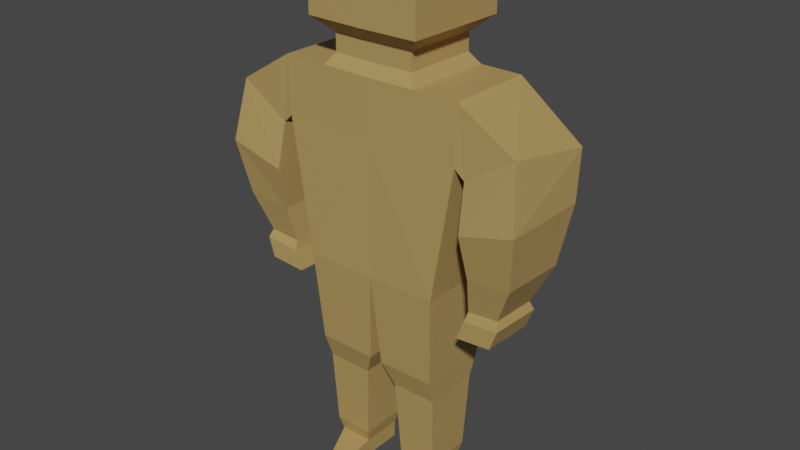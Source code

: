 # Source: character_base.blend  (saved by Blender 3.5.10; exported with 4.5.12 LTS)
import bpy
from mathutils import Matrix  # noqa: F401  (used for matrix-valued properties, if any)

bpy.ops.wm.read_factory_settings(use_empty=True)
scene = bpy.context.scene
scene.name = 'Scene'

# ---- collections
col_collection = bpy.data.collections.new('Collection'); scene.collection.children.link(col_collection)

# ---- materials (node trees are filled in below, after node groups)
mat_material_001 = bpy.data.materials.new('Material.001')
mat_material_001.use_transparent_shadow = False

# ---- material node trees
mat_material_001.use_nodes = True; mat_material_001.node_tree.nodes.clear()
_N = mat_material_001.node_tree.nodes; _L = mat_material_001.node_tree.links
n0 = _N.new('ShaderNodeBsdfPrincipled'); n0.name = 'Principled BSDF'; n0.location = (10, 300)
n0.distribution = 'GGX'
n0.subsurface_method = 'RANDOM_WALK_SKIN'
n0.inputs[0].default_value = (0.448, 0.291, 0.1032, 1.0)
n0.inputs[3].default_value = 1.45
n0.inputs[27].default_value = (0.0, 0.0, 0.0, 1.0)
n0.inputs[28].default_value = 1.0
n1 = _N.new('ShaderNodeOutputMaterial'); n1.name = 'Material Output'; n1.location = (300, 300)
_L.new(n0.outputs[0], n1.inputs[0])
n1.is_active_output = True

# ---- world
world_world = bpy.data.worlds.new('World'); scene.world = world_world
world_world.use_nodes = True; world_world.node_tree.nodes.clear()
_N = world_world.node_tree.nodes; _L = world_world.node_tree.links
n0 = _N.new('ShaderNodeOutputWorld'); n0.name = 'World Output'; n0.location = (300, 300)
n1 = _N.new('ShaderNodeBackground'); n1.name = 'Background'; n1.location = (10, 300)
n1.inputs[0].default_value = (0.05088, 0.05088, 0.05088, 1.0)
_L.new(n1.outputs[0], n0.inputs[0])
n0.is_active_output = True
world_world.color = (0.05088, 0.05088, 0.05088)
world_world.use_sun_shadow = False
world_world.sun_shadow_jitter_overblur = 0.0

# ---- meshes
me_cube_002 = bpy.data.meshes.new('Cube.002')
me_cube_002.from_pydata([(0.0, 0.2323, 0.202), (0.0, -0.2323, 0.202), (0.4808, -0.2301, 0.204), (0.4758, 0.2343, 0.1909), (0.3671, -0.2368, -0.4936), (0.489, -0.2299, 0.5045), (0.3629, 0.2278, -0.499), (0.4878, 0.2347, 0.4972), (0.0, 0.2323, -0.5), (0.0, 0.2323, 0.5), (0.0, -0.2323, -0.5), (0.0, -0.2323, 0.5), (0.7855, -0.2246, 0.3192), (0.532, -0.2263, 0.1576), (0.821, 0.2328, 0.2457), (0.5606, 0.2316, 0.084), (0.832, -0.2822, 0.00171), (0.5428, -0.2746, -0.08022), (0.8376, 0.1824, -0.0006234), (0.5419, 0.19, -0.08065), (0.7888, -0.2281, -0.2909), (0.5599, -0.2217, -0.3122), (0.7946, 0.1271, -0.3033), (0.561, 0.1336, -0.3223), (0.7008, -0.1811, -0.4901), (0.5394, -0.1765, -0.5051), (0.7048, 0.06936, -0.4988), (0.5401, 0.07398, -0.5122), (0.7168, -0.202, -0.5331), (0.5307, -0.1968, -0.5505), (0.7215, 0.08671, -0.5432), (0.5316, 0.09203, -0.5586), (0.6794, -0.2053, -0.6356), (0.4933, -0.2001, -0.6529), (0.6841, 0.08338, -0.6457), (0.4942, 0.08871, -0.6611), (0.2588, -0.231, 0.5024), (0.2704, 0.2336, 0.4984), (0.2158, -0.1947, 0.5608), (-0.002662, -0.1958, 0.5588), (-0.002662, 0.1965, 0.5588), (0.2256, 0.1976, 0.5575), (0.2156, -0.1943, 0.6535), (-0.002808, -0.1954, 0.6515), (-0.002808, 0.1969, 0.6515), (0.2254, 0.198, 0.6502), (0.2998, -0.2736, 0.7321), (-0.007622, -0.2751, 0.7293), (-0.007622, 0.2769, 0.7293), (0.3136, 0.2784, 0.7274), (0.2994, -0.2725, 0.9994), (-0.008044, -0.274, 0.9965), (-0.008044, 0.278, 0.9965), (0.3132, 0.2796, 0.9947), (-0.008056, 0.2429, 1.076), (-0.008056, -0.238, 1.076), (0.2598, -0.2367, 1.079), (0.2718, 0.2443, 1.075), (0.3414, -0.2006, -0.9793), (0.3379, 0.1868, -0.9838), (0.03525, -0.1969, -0.9847), (0.03525, 0.1906, -0.9847), (0.09013, -0.1571, -1.114), (0.3316, -0.16, -1.11), (0.3288, 0.1455, -1.114), (0.09013, 0.1485, -1.114), (0.1126, -0.1364, -1.525), (0.3173, -0.1389, -1.521), (0.3149, 0.1201, -1.524), (0.1126, 0.1226, -1.525), (0.1296, -0.1163, -1.597), (0.3015, -0.1184, -1.594), (0.2996, 0.09919, -1.596), (0.1296, 0.1013, -1.597), (0.1306, -0.1168, -1.692), (0.3025, -0.1189, -1.689), (0.3005, 0.09863, -1.692), (0.1306, 0.1007, -1.692), (0.1208, -0.2985, -1.614), (0.2244, -0.2997, -1.612), (0.1214, -0.2988, -1.672), (0.225, -0.3001, -1.67)], [], [(0, 9, 37, 7, 3), (5, 2, 13, 12), (8, 0, 3, 6), (10, 8, 61, 60), (6, 3, 2, 4), (7, 37, 36, 5), (2, 5, 36, 11, 1), (4, 2, 1, 10), (15, 14, 18, 19), (3, 7, 14, 15), (2, 3, 15, 13), (7, 5, 12, 14), (16, 17, 21, 20), (12, 13, 17, 16), (13, 15, 19, 17), (14, 12, 16, 18), (21, 23, 27, 25), (17, 19, 23, 21), (18, 16, 20, 22), (19, 18, 22, 23), (27, 26, 30, 31), (22, 20, 24, 26), (23, 22, 26, 27), (20, 21, 25, 24), (29, 31, 35, 33), (24, 25, 29, 28), (25, 27, 31, 29), (26, 24, 28, 30), (35, 34, 32, 33), (30, 28, 32, 34), (31, 30, 34, 35), (28, 29, 33, 32), (47, 46, 50, 51), (11, 36, 38, 39), (36, 37, 41, 38), (42, 45, 49, 46), (37, 9, 40, 41), (41, 40, 44, 45), (39, 38, 42, 43), (38, 41, 45, 42), (49, 48, 52, 53), (6, 4, 58, 59), (43, 42, 46, 47), (45, 44, 48, 49), (46, 49, 53, 50), (58, 60, 62, 63), (56, 57, 54, 55), (53, 52, 54, 57), (51, 50, 56, 55), (50, 53, 57, 56), (8, 6, 59, 61), (4, 10, 60, 58), (65, 64, 68, 69), (61, 59, 64, 65), (59, 58, 63, 64), (60, 61, 65, 62), (66, 69, 73, 70), (63, 62, 66, 67), (62, 65, 69, 66), (64, 63, 67, 68), (73, 72, 76, 77), (68, 67, 71, 72), (69, 68, 72, 73), (67, 66, 70, 71), (77, 76, 75, 74), (74, 75, 81, 80), (70, 73, 77, 74), (72, 71, 75, 76), (79, 78, 80, 81), (75, 71, 79, 81), (71, 70, 78, 79), (70, 74, 80, 78)])
_uv = me_cube_002.uv_layers.new(name='UVMap')
_uv.uv.foreach_set('vector', [0.5505, 0.375, 0.625, 0.375, 0.625, 0.4443, 0.625, 0.5, 0.5505, 0.5, 0.625, 0.75, 0.5505, 0.75, 0.5505, 0.75, 0.625, 0.75, 0.375, 0.375, 0.5505, 0.375, 0.5505, 0.5, 0.375, 0.5, 0.0, 0.0, 0.0, 0.0, 0.0, 0.0, 0.0, 0.0, 0.375, 0.5, 0.5505, 0.5, 0.5505, 0.75, 0.375, 0.75, 0.625, 0.5, 0.6807, 0.5, 0.6839, 0.75, 0.625, 0.75, 0.5505, 0.75, 0.625, 0.75, 0.625, 0.8089, 0.625, 0.875, 0.5505, 0.875, 0.375, 0.75, 0.5505, 0.75, 0.5505, 0.875, 0.375, 0.875, 0.5505, 0.5, 0.625, 0.5, 0.625, 0.5, 0.5505, 0.5, 0.5505, 0.5, 0.625, 0.5, 0.625, 0.5, 0.5505, 0.5, 0.5505, 0.75, 0.5505, 0.5, 0.5505, 0.5, 0.5505, 0.75, 0.625, 0.5, 0.625, 0.75, 0.625, 0.75, 0.625, 0.5, 0.625, 0.75, 0.5505, 0.75, 0.5505, 0.75, 0.625, 0.75, 0.625, 0.75, 0.5505, 0.75, 0.5505, 0.75, 0.625, 0.75, 0.5505, 0.75, 0.5505, 0.5, 0.5505, 0.5, 0.5505, 0.75, 0.625, 0.5, 0.625, 0.75, 0.625, 0.75, 0.625, 0.5, 0.5505, 0.75, 0.5505, 0.5, 0.5505, 0.5, 0.5505, 0.75, 0.5505, 0.75, 0.5505, 0.5, 0.5505, 0.5, 0.5505, 0.75, 0.625, 0.5, 0.625, 0.75, 0.625, 0.75, 0.625, 0.5, 0.5505, 0.5, 0.625, 0.5, 0.625, 0.5, 0.5505, 0.5, 0.5505, 0.5, 0.625, 0.5, 0.625, 0.5, 0.5505, 0.5, 0.625, 0.5, 0.625, 0.75, 0.625, 0.75, 0.625, 0.5, 0.5505, 0.5, 0.625, 0.5, 0.625, 0.5, 0.5505, 0.5, 0.625, 0.75, 0.5505, 0.75, 0.5505, 0.75, 0.625, 0.75, 0.5505, 0.75, 0.5505, 0.5, 0.5505, 0.5, 0.5505, 0.75, 0.625, 0.75, 0.5505, 0.75, 0.5505, 0.75, 0.625, 0.75, 0.5505, 0.75, 0.5505, 0.5, 0.5505, 0.5, 0.5505, 0.75, 0.625, 0.5, 0.625, 0.75, 0.625, 0.75, 0.625, 0.5, 0.5505, 0.5, 0.625, 0.5, 0.625, 0.75, 0.5505, 0.75, 0.625, 0.5, 0.625, 0.75, 0.625, 0.75, 0.625, 0.5, 0.5505, 0.5, 0.625, 0.5, 0.625, 0.5, 0.5505, 0.5, 0.625, 0.75, 0.5505, 0.75, 0.5505, 0.75, 0.625, 0.75, 0.625, 0.875, 0.625, 0.8089, 0.625, 0.8089, 0.625, 0.875, 0.625, 0.875, 0.625, 0.8089, 0.625, 0.8089, 0.625, 0.875, 0.6839, 0.75, 0.6807, 0.5, 0.6807, 0.5, 0.6839, 0.75, 0.6839, 0.75, 0.6807, 0.5, 0.6807, 0.5, 0.6839, 0.75, 0.625, 0.4443, 0.625, 0.375, 0.625, 0.375, 0.625, 0.4443, 0.625, 0.4443, 0.625, 0.375, 0.625, 0.375, 0.625, 0.4443, 0.625, 0.875, 0.625, 0.8089, 0.625, 0.8089, 0.625, 0.875, 0.6839, 0.75, 0.6807, 0.5, 0.6807, 0.5, 0.6839, 0.75, 0.625, 0.4443, 0.625, 0.375, 0.625, 0.375, 0.625, 0.4443, 0.375, 0.5, 0.375, 0.75, 0.375, 0.75, 0.375, 0.5, 0.625, 0.875, 0.625, 0.8089, 0.625, 0.8089, 0.625, 0.875, 0.625, 0.4443, 0.625, 0.375, 0.625, 0.375, 0.625, 0.4443, 0.6839, 0.75, 0.6807, 0.5, 0.6807, 0.5, 0.6839, 0.75, 0.375, 0.75, 0.375, 0.875, 0.375, 0.875, 0.375, 0.75, 0.6839, 0.75, 0.6807, 0.5, 0.75, 0.5, 0.75, 0.75, 0.625, 0.4443, 0.625, 0.375, 0.625, 0.375, 0.625, 0.4443, 0.625, 0.875, 0.625, 0.8089, 0.625, 0.8089, 0.625, 0.875, 0.6839, 0.75, 0.6807, 0.5, 0.6807, 0.5, 0.6839, 0.75, 0.375, 0.375, 0.375, 0.5, 0.375, 0.5, 0.375, 0.375, 0.375, 0.75, 0.375, 0.875, 0.375, 0.875, 0.375, 0.75, 0.375, 0.375, 0.375, 0.5, 0.375, 0.5, 0.375, 0.375, 0.375, 0.375, 0.375, 0.5, 0.375, 0.5, 0.375, 0.375, 0.375, 0.5, 0.375, 0.75, 0.375, 0.75, 0.375, 0.5, 0.0, 0.0, 0.0, 0.0, 0.0, 0.0, 0.0, 0.0, 0.0, 0.0, 0.0, 0.0, 0.0, 0.0, 0.0, 0.0, 0.375, 0.75, 0.375, 0.875, 0.375, 0.875, 0.375, 0.75, 0.0, 0.0, 0.0, 0.0, 0.0, 0.0, 0.0, 0.0, 0.375, 0.5, 0.375, 0.75, 0.375, 0.75, 0.375, 0.5, 0.375, 0.375, 0.375, 0.5, 0.375, 0.5, 0.375, 0.375, 0.375, 0.5, 0.375, 0.75, 0.375, 0.75, 0.375, 0.5, 0.375, 0.375, 0.375, 0.5, 0.375, 0.5, 0.375, 0.375, 0.375, 0.75, 0.375, 0.875, 0.375, 0.875, 0.375, 0.75, 0.25, 0.5, 0.375, 0.5, 0.375, 0.75, 0.25, 0.75, 0.25, 0.75, 0.375, 0.75, 0.375, 0.75, 0.25, 0.75, 0.0, 0.0, 0.0, 0.0, 0.0, 0.0, 0.0, 0.0, 0.375, 0.5, 0.375, 0.75, 0.375, 0.75, 0.375, 0.5, 0.375, 0.75, 0.375, 0.875, 0.375, 0.875, 0.375, 0.75, 0.375, 0.75, 0.375, 0.75, 0.375, 0.75, 0.375, 0.75, 0.375, 0.75, 0.375, 0.875, 0.375, 0.875, 0.375, 0.75, 0.0, 0.0, 0.0, 0.0, 0.0, 0.0, 0.0, 0.0])
me_cube_002.materials.append(mat_material_001)
me_cube_002.update()

# ---- objects
ob_cube = bpy.data.objects.new('Cube', me_cube_002)

# ---- transforms, parenting, visibility, modifiers, constraints
ob_cube.location = (0.0, 0.0, 0.0)
_m = ob_cube.modifiers.new('Mirror', 'MIRROR')

# ---- collection membership
col_collection.objects.link(ob_cube)

# ---- scene / render settings (as saved in the file)
scene.frame_start = 1; scene.frame_end = 250; scene.frame_set(1)
scene.render.engine = 'BLENDER_EEVEE_NEXT'
scene.cycles.sampling_pattern = 'TABULATED_SOBOL'
scene.view_settings.view_transform = 'Filmic'
bpy.context.view_layer.update()

# ---- added for rendering (the .blend has no active camera and no usable light): camera, sun
cam_auto = bpy.data.cameras.new('AutoCamera')
cam_auto.lens = 50.0
cam_auto.sensor_width = 36.0
cam_auto.clip_end = 1000.0
ob_auto_camera = bpy.data.objects.new('AutoCamera', cam_auto)
scene.collection.objects.link(ob_auto_camera)
ob_auto_camera.location = (3.04377, -3.66276, 2.12823)
ob_auto_camera.rotation_euler = (1.09748, -7.21219e-08, 0.694738)
scene.camera = ob_auto_camera
light_auto_sun = bpy.data.lights.new('AutoSun', 'SUN')
light_auto_sun.energy = 3.0
light_auto_sun.angle = 0.0523599
ob_auto_sun = bpy.data.objects.new('AutoSun', light_auto_sun)
scene.collection.objects.link(ob_auto_sun)
ob_auto_sun.rotation_euler = (0.872665, 0.174533, 0.523599)
bpy.context.view_layer.update()
